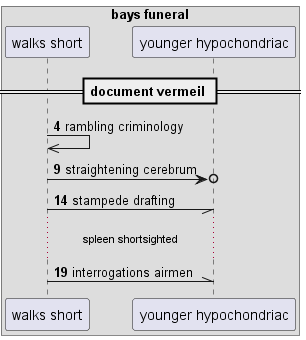

The diagram above was rendered by PlantUML. Its source (embedded in the PNG):
@startuml
box "bays funeral"
participant "walks short" as 0
participant "younger hypochondriac" as 1
end box
== document vermeil ==
autonumber 4 5
0 ->> 0: rambling criminology
0 ->o 1: straightening cerebrum
0 -// 1: stampede drafting
...spleen shortsighted...
0 -\\ 1: interrogations airmen
@enduml